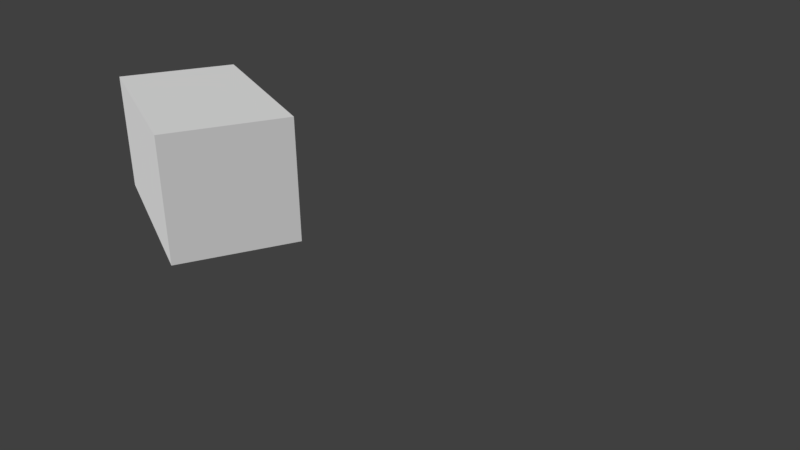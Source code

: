 # Source: camView.blend  (saved by Blender 2.79.0; exported with 4.5.12 LTS)
import bpy
from mathutils import Matrix  # noqa: F401  (used for matrix-valued properties, if any)

bpy.ops.wm.read_factory_settings(use_empty=True)
scene = bpy.context.scene
scene.name = 'Scene'

# ---- collections
col_collection_1 = bpy.data.collections.new('Collection 1'); scene.collection.children.link(col_collection_1)

# ---- world
world_world = bpy.data.worlds.new('World'); scene.world = world_world
world_world.color = (0.05088, 0.05088, 0.05088)
world_world.use_sun_shadow = False
world_world.sun_shadow_jitter_overblur = 0.0
world_world.cycles.sampling_method = 'MANUAL'

# ---- cameras
cam_camera = bpy.data.cameras.new('Camera')
cam_camera.clip_end = 100.0
cam_camera.lens = 35.0
cam_camera.sensor_width = 32.0
cam_camera.sensor_height = 18.0
cam_camera.display_size = 2.0
cam_camera.dof.focus_distance = 0.0
cam_camera.dof.aperture_fstop = 128.0
cam_camera.dof.aperture_blades = 6

# ---- meshes
me_cube = bpy.data.meshes.new('Cube')
me_cube.from_pydata([(-1.328, -0.7286, -0.7286), (-1.328, -0.7286, 0.7286), (-1.328, 0.7286, -0.7286), (-1.328, 0.7286, 0.7286), (1.328, -0.7286, -0.7286), (1.328, -0.7286, 0.7286), (1.328, 0.7286, -0.7286), (1.328, 0.7286, 0.7286)], [], [(0, 1, 3, 2), (2, 3, 7, 6), (6, 7, 5, 4), (4, 5, 1, 0), (2, 6, 4, 0), (7, 3, 1, 5)])
me_cube.use_remesh_preserve_volume = False
me_cube.use_remesh_preserve_attributes = False
me_cube.use_mirror_vertex_groups = False
me_cube.update()

# ---- objects
ob_camera = bpy.data.objects.new('Camera', cam_camera)
ob_cube = bpy.data.objects.new('Cube', me_cube)

# ---- transforms, parenting, visibility, modifiers, constraints
ob_camera.location = (5.352, -3.689, 2.833)
ob_camera.rotation_euler = (1.157, 0.01337, 1.158)
ob_camera.lineart.crease_threshold = 0.0
ob_cube.location = (-4.665, -1.883, -0.5643)
ob_cube.lineart.crease_threshold = 0.0

# ---- collection membership
col_collection_1.objects.link(ob_camera)
col_collection_1.objects.link(ob_cube)

# ---- scene / render settings (as saved in the file)
scene.camera = ob_camera
scene.frame_start = 1; scene.frame_end = 250; scene.frame_set(1)
scene.render.engine = 'BLENDER_EEVEE_NEXT'
scene.render.resolution_percentage = 50
scene.render.dither_intensity = 0.0
scene.cycles.use_denoising = False
scene.cycles.samples = 128
scene.cycles.sampling_pattern = 'TABULATED_SOBOL'
scene.cycles.use_adaptive_sampling = False
scene.cycles.use_light_tree = False
scene.cycles.blur_glossy = 0.0
scene.cycles.sample_clamp_indirect = 0.0
scene.view_settings.view_transform = 'Standard'
bpy.context.view_layer.update()

# ---- added for rendering (the .blend has no usable light): sun
light_auto_sun = bpy.data.lights.new('AutoSun', 'SUN')
light_auto_sun.energy = 3.0
light_auto_sun.angle = 0.0523599
ob_auto_sun = bpy.data.objects.new('AutoSun', light_auto_sun)
scene.collection.objects.link(ob_auto_sun)
ob_auto_sun.rotation_euler = (0.872665, 0.174533, 0.523599)
bpy.context.view_layer.update()
